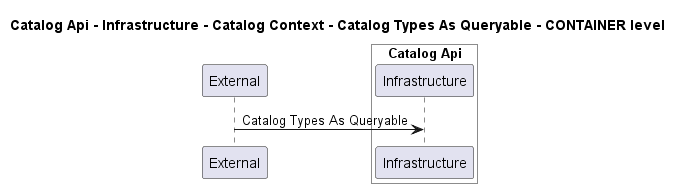

The diagram above was rendered by PlantUML. Its source (embedded in the PNG):
@startuml
!pragma layout smetana

title Catalog Api - Infrastructure - Catalog Context - Catalog Types As Queryable - CONTAINER level

participant "External" as C4InterFlow.SoftwareSystems.ExternalSystem

box "Catalog Api" #White
    participant "Infrastructure" as dotnet.eShop.Architecture.SoftwareSystems.CatalogApi.Containers.Infrastructure
end box


C4InterFlow.SoftwareSystems.ExternalSystem -> dotnet.eShop.Architecture.SoftwareSystems.CatalogApi.Containers.Infrastructure : Catalog Types As Queryable


@enduml